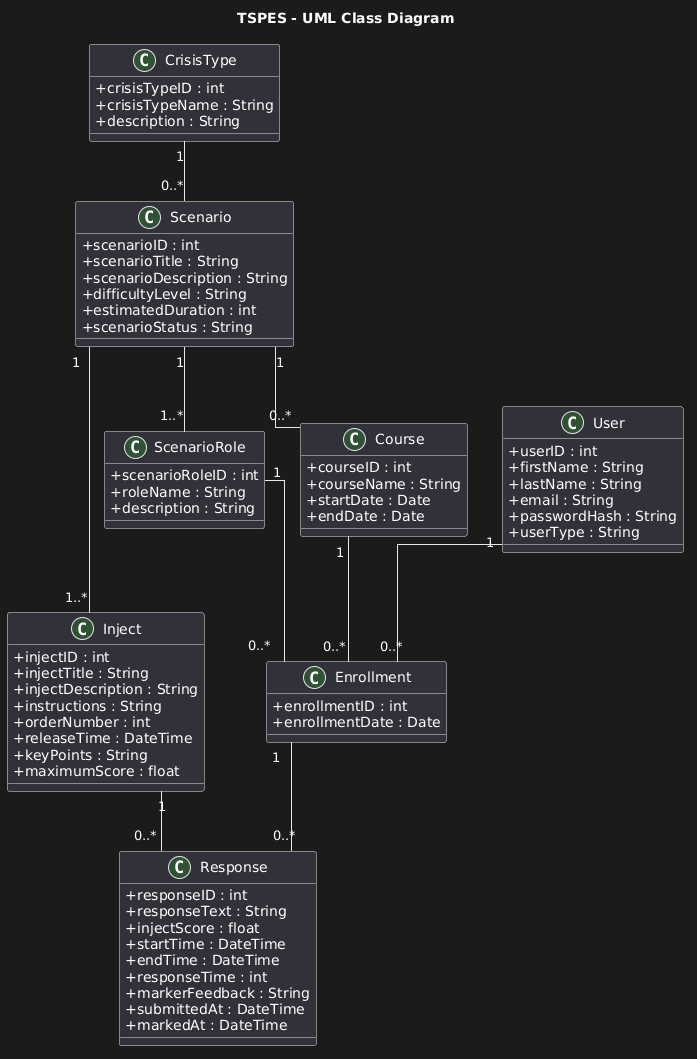

The diagram above was rendered by PlantUML. Its source (embedded in the PNG):
@startuml
title TSPES - UML Class Diagram

skinparam classAttributeIconSize 0
skinparam shadowing false
skinparam linetype ortho

class CrisisType {
    +crisisTypeID : int
    +crisisTypeName : String
    +description : String
}

class Scenario {
    +scenarioID : int
    +scenarioTitle : String
    +scenarioDescription : String
    +difficultyLevel : String
    +estimatedDuration : int
    +scenarioStatus : String
}

class Inject {
    +injectID : int
    +injectTitle : String
    +injectDescription : String
    +instructions : String
    +orderNumber : int
    +releaseTime : DateTime
    +keyPoints : String
    +maximumScore : float
}

class ScenarioRole {
    +scenarioRoleID : int
    +roleName : String
    +description : String
}

class Course {
    +courseID : int
    +courseName : String
    +startDate : Date
    +endDate : Date
}

class User {
    +userID : int
    +firstName : String
    +lastName : String
    +email : String
    +passwordHash : String
    +userType : String
}

class Enrollment {
    +enrollmentID : int
    +enrollmentDate : Date
}

class Response {
    +responseID : int
    +responseText : String
    +injectScore : float
    +startTime : DateTime
    +endTime : DateTime
    +responseTime : int
    +markerFeedback : String
    +submittedAt : DateTime
    +markedAt : DateTime
}

'==========================
' Associations
'==========================

CrisisType "1" -- "0..*" Scenario

Scenario "1" -- "1..*" Inject
Scenario "1" -- "1..*" ScenarioRole
Scenario "1" -- "0..*" Course

Course "1" -- "0..*" Enrollment
User "1" -- "0..*" Enrollment
ScenarioRole "1" -- "0..*" Enrollment

Enrollment "1" -- "0..*" Response
Inject "1" -- "0..*" Response
@enduml